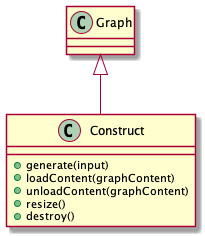

The diagram above was rendered by PlantUML. Its source (embedded in the PNG):
@startuml
Graph <|-- Construct
Construct : +generate(input)
Construct : +loadContent(graphContent)
Construct : +unloadContent(graphContent)
Construct : +resize()
Construct : +destroy()
@enduml